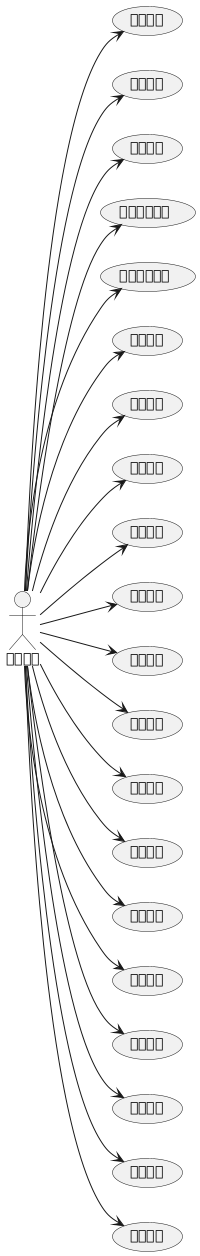

The diagram above was rendered by PlantUML. Its source (embedded in the PNG):
@startuml
left to right direction

actor "登录用户" as Actor1

usecase "退出账号" as UC1
usecase "修改密码" as UC2
usecase "找回密码" as UC3
usecase "编辑个人信息" as UC4
usecase "显示个人信息" as UC5
usecase "发布文章" as UC6
usecase "编辑文章" as UC7
usecase "删除文章" as UC8
usecase "查看文章" as UC9
usecase "搜索文章" as UC10
usecase "发表评论" as UC11
usecase "回复评论" as UC12
usecase "删除评论" as UC13
usecase "点赞评论" as UC14
usecase "发布说说" as UC15
usecase "编辑说说" as UC16
usecase "删除说说" as UC17
usecase "点赞说说" as UC18
usecase "上传图片" as UC19
usecase "上传文件" as UC20

Actor1 --> UC1
Actor1 --> UC2
Actor1 --> UC3
Actor1 --> UC4
Actor1 --> UC5
Actor1 --> UC6
Actor1 --> UC7
Actor1 --> UC8
Actor1 --> UC9
Actor1 --> UC10
Actor1 --> UC11
Actor1 --> UC12
Actor1 --> UC13
Actor1 --> UC14
Actor1 --> UC15
Actor1 --> UC16
Actor1 --> UC17
Actor1 --> UC18
Actor1 --> UC19
Actor1 --> UC20

@enduml